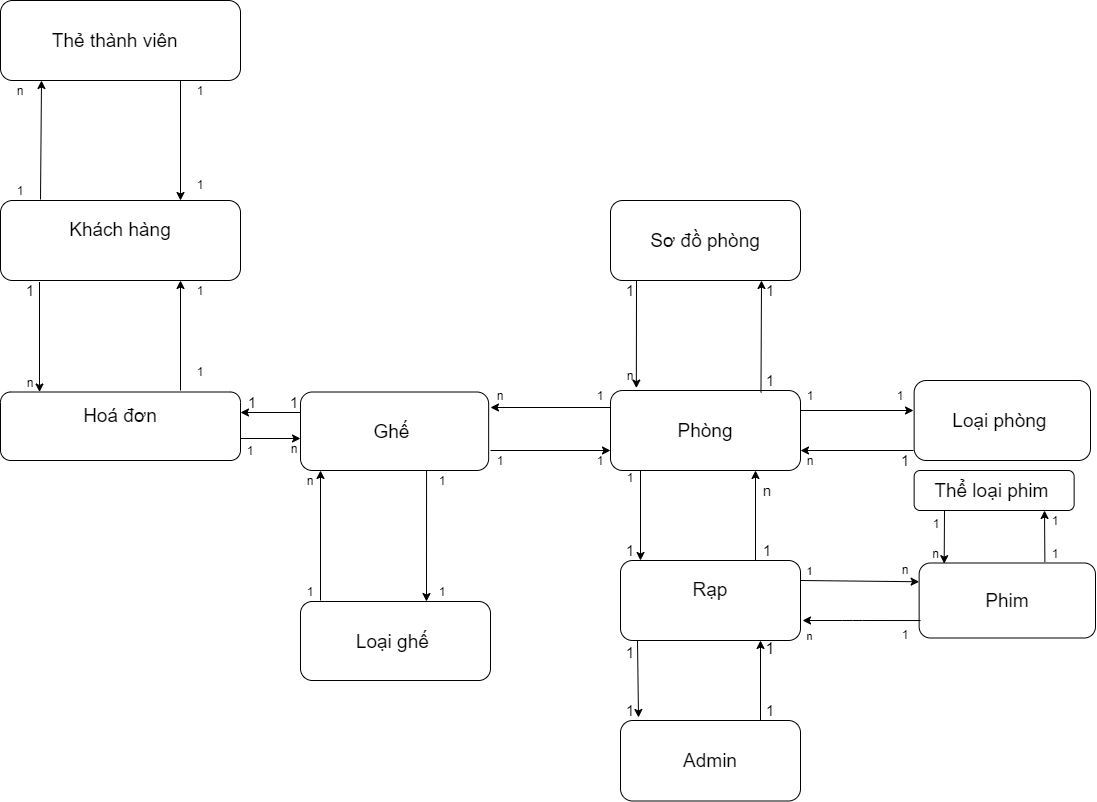

The diagram above was exported from draw.io. Its source (the exported page's mxGraphModel, read from the mxfile embedded in the PNG):
<mxGraphModel dx="994" dy="573" grid="1" gridSize="10" guides="1" tooltips="1" connect="1" arrows="1" fold="1" page="1" pageScale="1" pageWidth="827" pageHeight="1169" math="0" shadow="0">
  <root>
    <mxCell id="0" />
    <mxCell id="1" parent="0" />
    <mxCell id="kFTaSVyZz99pnJtfsRkv-3" value="&lt;font style=&quot;font-size: 19px&quot;&gt;&lt;br&gt;Rạp&lt;br&gt;&lt;br&gt;&lt;br&gt;&lt;/font&gt;" style="rounded=1;whiteSpace=wrap;html=1;" parent="1" vertex="1">
      <mxGeometry x="900" y="920" width="180" height="80" as="geometry" />
    </mxCell>
    <mxCell id="kFTaSVyZz99pnJtfsRkv-4" value="&lt;font style=&quot;font-size: 19px&quot;&gt;Phim&lt;br&gt;&lt;/font&gt;" style="rounded=1;whiteSpace=wrap;html=1;" parent="1" vertex="1">
      <mxGeometry x="1198.6400000000003" y="922.5" width="176.36" height="75" as="geometry" />
    </mxCell>
    <mxCell id="kFTaSVyZz99pnJtfsRkv-5" value="&lt;font style=&quot;font-size: 19px&quot;&gt;&lt;br&gt;Thể loại phim&amp;nbsp;&lt;br&gt;&lt;br&gt;&lt;/font&gt;" style="rounded=1;whiteSpace=wrap;html=1;" parent="1" vertex="1">
      <mxGeometry x="1193.64" y="830" width="160" height="40" as="geometry" />
    </mxCell>
    <mxCell id="kFTaSVyZz99pnJtfsRkv-6" value="" style="endArrow=classic;html=1;entryX=0.142;entryY=0.009;entryDx=0;entryDy=0;entryPerimeter=0;" parent="1" target="kFTaSVyZz99pnJtfsRkv-4" edge="1">
      <mxGeometry width="50" height="50" relative="1" as="geometry">
        <mxPoint x="1224" y="870" as="sourcePoint" />
        <mxPoint x="1250" y="750" as="targetPoint" />
      </mxGeometry>
    </mxCell>
    <mxCell id="kFTaSVyZz99pnJtfsRkv-10" value="1" style="text;html=1;strokeColor=none;fillColor=none;align=center;verticalAlign=middle;whiteSpace=wrap;rounded=0;" parent="1" vertex="1">
      <mxGeometry x="1205.5" y="870" width="20" height="25" as="geometry" />
    </mxCell>
    <mxCell id="kFTaSVyZz99pnJtfsRkv-12" value="" style="endArrow=classic;html=1;exitX=0.713;exitY=-0.012;exitDx=0;exitDy=0;exitPerimeter=0;" parent="1" source="kFTaSVyZz99pnJtfsRkv-4" edge="1">
      <mxGeometry width="50" height="50" relative="1" as="geometry">
        <mxPoint x="1328" y="923" as="sourcePoint" />
        <mxPoint x="1324" y="870" as="targetPoint" />
      </mxGeometry>
    </mxCell>
    <mxCell id="kFTaSVyZz99pnJtfsRkv-14" value="1" style="text;html=1;strokeColor=none;fillColor=none;align=center;verticalAlign=middle;whiteSpace=wrap;rounded=0;" parent="1" vertex="1">
      <mxGeometry x="1325" y="902.5" width="20" height="20" as="geometry" />
    </mxCell>
    <mxCell id="kFTaSVyZz99pnJtfsRkv-15" value="&lt;font style=&quot;font-size: 16px&quot;&gt;1&lt;/font&gt;" style="text;html=1;strokeColor=none;fillColor=none;align=center;verticalAlign=middle;whiteSpace=wrap;rounded=0;" parent="1" vertex="1">
      <mxGeometry x="1027.06" y="990" width="45.94" height="35" as="geometry" />
    </mxCell>
    <mxCell id="kFTaSVyZz99pnJtfsRkv-16" value="n" style="text;html=1;strokeColor=none;fillColor=none;align=center;verticalAlign=middle;whiteSpace=wrap;rounded=0;" parent="1" vertex="1">
      <mxGeometry x="1170" y="919" width="30" height="20" as="geometry" />
    </mxCell>
    <mxCell id="kFTaSVyZz99pnJtfsRkv-17" value="&lt;font style=&quot;font-size: 19px&quot;&gt;&lt;br&gt;Admin&lt;br&gt;&lt;br&gt;&lt;/font&gt;" style="rounded=1;whiteSpace=wrap;html=1;" parent="1" vertex="1">
      <mxGeometry x="900" y="1080" width="180" height="80.5" as="geometry" />
    </mxCell>
    <mxCell id="kFTaSVyZz99pnJtfsRkv-18" value="" style="endArrow=classic;html=1;fontSize=23;" parent="1" edge="1">
      <mxGeometry width="50" height="50" relative="1" as="geometry">
        <mxPoint x="917" y="1000" as="sourcePoint" />
        <mxPoint x="918" y="1077" as="targetPoint" />
        <Array as="points" />
      </mxGeometry>
    </mxCell>
    <mxCell id="kFTaSVyZz99pnJtfsRkv-19" value="&lt;font style=&quot;font-size: 15px&quot;&gt;1&lt;/font&gt;" style="text;html=1;strokeColor=none;fillColor=none;align=center;verticalAlign=middle;whiteSpace=wrap;rounded=0;fontSize=23;" parent="1" vertex="1">
      <mxGeometry x="890" y="1000" width="40" height="20" as="geometry" />
    </mxCell>
    <mxCell id="kFTaSVyZz99pnJtfsRkv-20" value="1" style="text;html=1;strokeColor=none;fillColor=none;align=center;verticalAlign=middle;whiteSpace=wrap;rounded=0;fontSize=15;" parent="1" vertex="1">
      <mxGeometry x="1030.03" y="1060" width="40" height="20" as="geometry" />
    </mxCell>
    <mxCell id="kFTaSVyZz99pnJtfsRkv-22" value="1" style="text;html=1;strokeColor=none;fillColor=none;align=center;verticalAlign=middle;whiteSpace=wrap;rounded=0;fontSize=15;" parent="1" vertex="1">
      <mxGeometry x="890" y="1060" width="40" height="20" as="geometry" />
    </mxCell>
    <mxCell id="kFTaSVyZz99pnJtfsRkv-24" value="&lt;font style=&quot;font-size: 19px&quot;&gt;Phòng&lt;br&gt;&lt;/font&gt;" style="rounded=1;whiteSpace=wrap;html=1;fontSize=15;strokeWidth=0;" parent="1" vertex="1">
      <mxGeometry x="890" y="750" width="190" height="80" as="geometry" />
    </mxCell>
    <mxCell id="kFTaSVyZz99pnJtfsRkv-25" value="&lt;font style=&quot;font-size: 19px&quot;&gt;Sơ đồ phòng&lt;br&gt;&lt;/font&gt;" style="rounded=1;whiteSpace=wrap;html=1;fontSize=15;strokeWidth=0;" parent="1" vertex="1">
      <mxGeometry x="890" y="560" width="190" height="80" as="geometry" />
    </mxCell>
    <mxCell id="kFTaSVyZz99pnJtfsRkv-26" value="&lt;font style=&quot;font-size: 19px&quot;&gt;Loại phòng&amp;nbsp;&lt;br&gt;&lt;/font&gt;" style="rounded=1;whiteSpace=wrap;html=1;fontSize=15;strokeWidth=0;" parent="1" vertex="1">
      <mxGeometry x="1193.64" y="740" width="176.36" height="80" as="geometry" />
    </mxCell>
    <mxCell id="kFTaSVyZz99pnJtfsRkv-27" value="" style="endArrow=classic;html=1;fontSize=15;exitX=1;exitY=0.25;exitDx=0;exitDy=0;" parent="1" source="kFTaSVyZz99pnJtfsRkv-24" edge="1">
      <mxGeometry width="50" height="50" relative="1" as="geometry">
        <mxPoint x="2735" y="724.5" as="sourcePoint" />
        <mxPoint x="1193" y="770" as="targetPoint" />
      </mxGeometry>
    </mxCell>
    <mxCell id="kFTaSVyZz99pnJtfsRkv-30" value="" style="endArrow=classic;html=1;fontSize=15;entryX=1;entryY=0.75;entryDx=0;entryDy=0;" parent="1" target="kFTaSVyZz99pnJtfsRkv-24" edge="1">
      <mxGeometry width="50" height="50" relative="1" as="geometry">
        <mxPoint x="1193" y="810" as="sourcePoint" />
        <mxPoint x="2785" y="674.5" as="targetPoint" />
      </mxGeometry>
    </mxCell>
    <mxCell id="kFTaSVyZz99pnJtfsRkv-35" value="1" style="text;html=1;strokeColor=none;fillColor=none;align=center;verticalAlign=middle;whiteSpace=wrap;rounded=0;fontSize=15;" parent="1" vertex="1">
      <mxGeometry x="890" y="900" width="40" height="20" as="geometry" />
    </mxCell>
    <mxCell id="kFTaSVyZz99pnJtfsRkv-37" value="n" style="text;html=1;strokeColor=none;fillColor=none;align=center;verticalAlign=middle;whiteSpace=wrap;rounded=0;fontSize=15;" parent="1" vertex="1">
      <mxGeometry x="1027.06" y="840" width="40" height="20" as="geometry" />
    </mxCell>
    <mxCell id="kFTaSVyZz99pnJtfsRkv-38" value="1" style="text;html=1;strokeColor=none;fillColor=none;align=center;verticalAlign=middle;whiteSpace=wrap;rounded=0;fontSize=15;" parent="1" vertex="1">
      <mxGeometry x="1027.06" y="900" width="40" height="20" as="geometry" />
    </mxCell>
    <mxCell id="kFTaSVyZz99pnJtfsRkv-39" value="" style="endArrow=classic;html=1;fontSize=15;entryX=0.136;entryY=-0.03;entryDx=0;entryDy=0;entryPerimeter=0;" parent="1" target="kFTaSVyZz99pnJtfsRkv-24" edge="1">
      <mxGeometry width="50" height="50" relative="1" as="geometry">
        <mxPoint x="916" y="640" as="sourcePoint" />
        <mxPoint x="1843" y="575.5" as="targetPoint" />
      </mxGeometry>
    </mxCell>
    <mxCell id="kFTaSVyZz99pnJtfsRkv-42" value="" style="endArrow=classic;html=1;fontSize=15;exitX=0.792;exitY=0.025;exitDx=0;exitDy=0;exitPerimeter=0;" parent="1" edge="1" source="kFTaSVyZz99pnJtfsRkv-24">
      <mxGeometry width="50" height="50" relative="1" as="geometry">
        <mxPoint x="1040" y="560" as="sourcePoint" />
        <mxPoint x="1041" y="640" as="targetPoint" />
      </mxGeometry>
    </mxCell>
    <mxCell id="kFTaSVyZz99pnJtfsRkv-45" value="&lt;font style=&quot;font-size: 19px&quot;&gt;&lt;br&gt;&lt;br&gt;Ghế&amp;nbsp;&lt;br&gt;&lt;br&gt;&lt;br&gt;&lt;/font&gt;" style="rounded=1;whiteSpace=wrap;html=1;fontSize=15;strokeWidth=0;" parent="1" vertex="1">
      <mxGeometry x="580" y="751.5" width="188.15" height="78.5" as="geometry" />
    </mxCell>
    <mxCell id="kFTaSVyZz99pnJtfsRkv-46" value="&lt;font style=&quot;font-size: 19px&quot;&gt;Loại ghế&amp;nbsp;&lt;br&gt;&lt;/font&gt;" style="rounded=1;whiteSpace=wrap;html=1;fontSize=15;strokeWidth=0;" parent="1" vertex="1">
      <mxGeometry x="580" y="961" width="190" height="79" as="geometry" />
    </mxCell>
    <mxCell id="kFTaSVyZz99pnJtfsRkv-50" value="" style="endArrow=classic;html=1;fontSize=15;exitX=0.67;exitY=1;exitDx=0;exitDy=0;exitPerimeter=0;" parent="1" source="kFTaSVyZz99pnJtfsRkv-45" edge="1">
      <mxGeometry width="50" height="50" relative="1" as="geometry">
        <mxPoint x="1333" y="1092.5" as="sourcePoint" />
        <mxPoint x="706" y="961" as="targetPoint" />
      </mxGeometry>
    </mxCell>
    <mxCell id="kFTaSVyZz99pnJtfsRkv-53" value="" style="endArrow=classic;html=1;fontSize=15;" parent="1" edge="1">
      <mxGeometry width="50" height="50" relative="1" as="geometry">
        <mxPoint x="890" y="767" as="sourcePoint" />
        <mxPoint x="770" y="767" as="targetPoint" />
      </mxGeometry>
    </mxCell>
    <mxCell id="kFTaSVyZz99pnJtfsRkv-56" value="" style="endArrow=classic;html=1;fontSize=15;entryX=0;entryY=0.75;entryDx=0;entryDy=0;" parent="1" target="kFTaSVyZz99pnJtfsRkv-24" edge="1">
      <mxGeometry width="50" height="50" relative="1" as="geometry">
        <mxPoint x="770" y="810" as="sourcePoint" />
        <mxPoint x="860" y="620" as="targetPoint" />
      </mxGeometry>
    </mxCell>
    <mxCell id="kFTaSVyZz99pnJtfsRkv-57" value="1" style="text;html=1;strokeColor=none;fillColor=none;align=center;verticalAlign=middle;whiteSpace=wrap;rounded=0;fontSize=15;" parent="1" vertex="1">
      <mxGeometry x="1152" y="810" width="66" height="20" as="geometry" />
    </mxCell>
    <mxCell id="kFTaSVyZz99pnJtfsRkv-62" value="1" style="text;html=1;strokeColor=none;fillColor=none;align=center;verticalAlign=middle;whiteSpace=wrap;rounded=0;fontSize=15;" parent="1" vertex="1">
      <mxGeometry x="554" y="752.5" width="40" height="18" as="geometry" />
    </mxCell>
    <mxCell id="kFTaSVyZz99pnJtfsRkv-66" value="&lt;font style=&quot;font-size: 19px&quot;&gt;Khách hàng&lt;br&gt;&lt;br&gt;&lt;/font&gt;" style="rounded=1;whiteSpace=wrap;html=1;" parent="1" vertex="1">
      <mxGeometry x="280" y="560" width="240" height="80" as="geometry" />
    </mxCell>
    <mxCell id="kFTaSVyZz99pnJtfsRkv-67" value="" style="endArrow=classic;html=1;" parent="1" edge="1">
      <mxGeometry width="50" height="50" relative="1" as="geometry">
        <mxPoint x="320" y="559" as="sourcePoint" />
        <mxPoint x="321" y="440" as="targetPoint" />
        <Array as="points" />
      </mxGeometry>
    </mxCell>
    <mxCell id="kFTaSVyZz99pnJtfsRkv-68" value="1" style="text;html=1;strokeColor=none;fillColor=none;align=center;verticalAlign=middle;whiteSpace=wrap;rounded=0;" parent="1" vertex="1">
      <mxGeometry x="280" y="540" width="40" height="20" as="geometry" />
    </mxCell>
    <mxCell id="kFTaSVyZz99pnJtfsRkv-69" value="" style="endArrow=classic;html=1;exitX=0;exitY=0;exitDx=0;exitDy=0;" parent="1" source="kFTaSVyZz99pnJtfsRkv-91" edge="1">
      <mxGeometry width="50" height="50" relative="1" as="geometry">
        <mxPoint x="634.44" y="832" as="sourcePoint" />
        <mxPoint x="460" y="560" as="targetPoint" />
      </mxGeometry>
    </mxCell>
    <mxCell id="kFTaSVyZz99pnJtfsRkv-70" value="1" style="text;html=1;strokeColor=none;fillColor=none;align=center;verticalAlign=middle;whiteSpace=wrap;rounded=0;" parent="1" vertex="1">
      <mxGeometry x="460" y="533.5" width="40" height="20" as="geometry" />
    </mxCell>
    <mxCell id="kFTaSVyZz99pnJtfsRkv-71" value="&lt;font style=&quot;font-size: 19px&quot;&gt;Hoá đơn&lt;br&gt;&lt;br&gt;&lt;/font&gt;" style="rounded=1;whiteSpace=wrap;html=1;" parent="1" vertex="1">
      <mxGeometry x="280" y="751.5" width="240" height="68.5" as="geometry" />
    </mxCell>
    <mxCell id="kFTaSVyZz99pnJtfsRkv-72" value="&lt;font style=&quot;font-size: 19px&quot;&gt;Thẻ thành viên&amp;nbsp;&amp;nbsp;&lt;br&gt;&lt;/font&gt;" style="rounded=1;whiteSpace=wrap;html=1;" parent="1" vertex="1">
      <mxGeometry x="280" y="360" width="240" height="80" as="geometry" />
    </mxCell>
    <mxCell id="kFTaSVyZz99pnJtfsRkv-73" value="" style="endArrow=classic;html=1;entryX=0.75;entryY=1;entryDx=0;entryDy=0;" parent="1" target="kFTaSVyZz99pnJtfsRkv-66" edge="1">
      <mxGeometry width="50" height="50" relative="1" as="geometry">
        <mxPoint x="460" y="750" as="sourcePoint" />
        <mxPoint x="669" y="828.5" as="targetPoint" />
        <Array as="points" />
      </mxGeometry>
    </mxCell>
    <mxCell id="kFTaSVyZz99pnJtfsRkv-74" value="1" style="text;html=1;strokeColor=none;fillColor=none;align=center;verticalAlign=middle;whiteSpace=wrap;rounded=0;" parent="1" vertex="1">
      <mxGeometry x="460" y="720.5" width="40" height="20" as="geometry" />
    </mxCell>
    <mxCell id="kFTaSVyZz99pnJtfsRkv-75" value="1" style="text;html=1;strokeColor=none;fillColor=none;align=center;verticalAlign=middle;whiteSpace=wrap;rounded=0;" parent="1" vertex="1">
      <mxGeometry x="460" y="640" width="40" height="20" as="geometry" />
    </mxCell>
    <mxCell id="kFTaSVyZz99pnJtfsRkv-76" value="" style="endArrow=classic;html=1;" parent="1" edge="1">
      <mxGeometry width="50" height="50" relative="1" as="geometry">
        <mxPoint x="319" y="641.5" as="sourcePoint" />
        <mxPoint x="319" y="751.5" as="targetPoint" />
      </mxGeometry>
    </mxCell>
    <mxCell id="kFTaSVyZz99pnJtfsRkv-77" value="n" style="text;html=1;strokeColor=none;fillColor=none;align=center;verticalAlign=middle;whiteSpace=wrap;rounded=0;" parent="1" vertex="1">
      <mxGeometry x="290" y="731.5" width="39.94" height="20" as="geometry" />
    </mxCell>
    <mxCell id="kFTaSVyZz99pnJtfsRkv-78" value="&lt;font style=&quot;font-size: 15px&quot;&gt;1&lt;/font&gt;" style="text;html=1;strokeColor=none;fillColor=none;align=center;verticalAlign=middle;whiteSpace=wrap;rounded=0;strokeWidth=18;" parent="1" vertex="1">
      <mxGeometry x="290" y="640" width="40" height="20" as="geometry" />
    </mxCell>
    <mxCell id="kFTaSVyZz99pnJtfsRkv-79" value="" style="endArrow=classic;html=1;fontSize=15;entryX=0;entryY=0.25;entryDx=0;entryDy=0;exitX=1;exitY=0.25;exitDx=0;exitDy=0;" parent="1" target="kFTaSVyZz99pnJtfsRkv-4" edge="1" source="kFTaSVyZz99pnJtfsRkv-3">
      <mxGeometry width="50" height="50" relative="1" as="geometry">
        <mxPoint x="1080" y="771.91" as="sourcePoint" />
        <mxPoint x="1190" y="772" as="targetPoint" />
      </mxGeometry>
    </mxCell>
    <mxCell id="kFTaSVyZz99pnJtfsRkv-80" value="&lt;font style=&quot;font-size: 11px&quot;&gt;1&lt;/font&gt;" style="text;html=1;strokeColor=none;fillColor=none;align=center;verticalAlign=middle;whiteSpace=wrap;rounded=0;fontSize=15;" parent="1" vertex="1">
      <mxGeometry x="1073" y="922.5" width="33" height="13" as="geometry" />
    </mxCell>
    <mxCell id="kFTaSVyZz99pnJtfsRkv-81" value="1" style="text;html=1;strokeColor=none;fillColor=none;align=center;verticalAlign=middle;whiteSpace=wrap;rounded=0;" parent="1" vertex="1">
      <mxGeometry x="1170" y="983.5" width="30" height="20" as="geometry" />
    </mxCell>
    <mxCell id="kFTaSVyZz99pnJtfsRkv-83" value="&lt;span style=&quot;font-size: 11px&quot;&gt;n&lt;/span&gt;" style="text;html=1;strokeColor=none;fillColor=none;align=center;verticalAlign=middle;whiteSpace=wrap;rounded=0;fontSize=15;" parent="1" vertex="1">
      <mxGeometry x="1073" y="987" width="33" height="13" as="geometry" />
    </mxCell>
    <mxCell id="kFTaSVyZz99pnJtfsRkv-84" value="" style="endArrow=classic;html=1;" parent="1" edge="1">
      <mxGeometry width="50" height="50" relative="1" as="geometry">
        <mxPoint x="580" y="772" as="sourcePoint" />
        <mxPoint x="520" y="772" as="targetPoint" />
      </mxGeometry>
    </mxCell>
    <mxCell id="kFTaSVyZz99pnJtfsRkv-86" value="1" style="text;html=1;strokeColor=none;fillColor=none;align=center;verticalAlign=middle;whiteSpace=wrap;rounded=0;" parent="1" vertex="1">
      <mxGeometry x="700" y="941" width="44" height="20" as="geometry" />
    </mxCell>
    <mxCell id="kFTaSVyZz99pnJtfsRkv-89" value="&lt;span style=&quot;font-size: 15px&quot;&gt;1&lt;/span&gt;" style="text;html=1;strokeColor=none;fillColor=none;align=center;verticalAlign=middle;whiteSpace=wrap;rounded=0;" parent="1" vertex="1">
      <mxGeometry x="510" y="751.5" width="44" height="20" as="geometry" />
    </mxCell>
    <mxCell id="kFTaSVyZz99pnJtfsRkv-91" value="1" style="text;html=1;strokeColor=none;fillColor=none;align=center;verticalAlign=middle;whiteSpace=wrap;rounded=0;" parent="1" vertex="1">
      <mxGeometry x="460" y="439.99999999999994" width="40" height="20" as="geometry" />
    </mxCell>
    <mxCell id="kFTaSVyZz99pnJtfsRkv-92" value="n" style="text;html=1;strokeColor=none;fillColor=none;align=center;verticalAlign=middle;whiteSpace=wrap;rounded=0;" parent="1" vertex="1">
      <mxGeometry x="280" y="439.99999999999994" width="40" height="20" as="geometry" />
    </mxCell>
    <mxCell id="kFTaSVyZz99pnJtfsRkv-98" value="" style="endArrow=classic;html=1;exitX=1;exitY=0.679;exitDx=0;exitDy=0;exitPerimeter=0;" parent="1" source="kFTaSVyZz99pnJtfsRkv-71" edge="1">
      <mxGeometry width="50" height="50" relative="1" as="geometry">
        <mxPoint x="540" y="780" as="sourcePoint" />
        <mxPoint x="580" y="798" as="targetPoint" />
      </mxGeometry>
    </mxCell>
    <mxCell id="kFTaSVyZz99pnJtfsRkv-100" value="1" style="text;html=1;strokeColor=none;fillColor=none;align=center;verticalAlign=middle;whiteSpace=wrap;rounded=0;" parent="1" vertex="1">
      <mxGeometry x="510" y="800" width="40" height="20" as="geometry" />
    </mxCell>
    <mxCell id="kFTaSVyZz99pnJtfsRkv-101" value="n" style="text;html=1;strokeColor=none;fillColor=none;align=center;verticalAlign=middle;whiteSpace=wrap;rounded=0;" parent="1" vertex="1">
      <mxGeometry x="554" y="797.5" width="40" height="20" as="geometry" />
    </mxCell>
    <mxCell id="kFTaSVyZz99pnJtfsRkv-102" value="" style="endArrow=classic;html=1;fontSize=15;entryX=0.13;entryY=1.034;entryDx=0;entryDy=0;entryPerimeter=0;" parent="1" edge="1">
      <mxGeometry width="50" height="50" relative="1" as="geometry">
        <mxPoint x="600" y="960" as="sourcePoint" />
        <mxPoint x="600" y="830.0016400000001" as="targetPoint" />
      </mxGeometry>
    </mxCell>
    <mxCell id="kFTaSVyZz99pnJtfsRkv-103" value="1" style="text;html=1;strokeColor=none;fillColor=none;align=center;verticalAlign=middle;whiteSpace=wrap;rounded=0;" parent="1" vertex="1">
      <mxGeometry x="570" y="941" width="40" height="20" as="geometry" />
    </mxCell>
    <mxCell id="kFTaSVyZz99pnJtfsRkv-104" value="n" style="text;html=1;strokeColor=none;fillColor=none;align=center;verticalAlign=middle;whiteSpace=wrap;rounded=0;" parent="1" vertex="1">
      <mxGeometry x="570" y="830" width="40" height="20" as="geometry" />
    </mxCell>
    <mxCell id="kFTaSVyZz99pnJtfsRkv-106" value="1" style="text;html=1;strokeColor=none;fillColor=none;align=center;verticalAlign=middle;whiteSpace=wrap;rounded=0;" parent="1" vertex="1">
      <mxGeometry x="702" y="830" width="40" height="20" as="geometry" />
    </mxCell>
    <mxCell id="kFTaSVyZz99pnJtfsRkv-110" value="1" style="text;html=1;strokeColor=none;fillColor=none;align=center;verticalAlign=middle;whiteSpace=wrap;rounded=0;" parent="1" vertex="1">
      <mxGeometry x="860" y="810" width="40" height="20" as="geometry" />
    </mxCell>
    <mxCell id="kFTaSVyZz99pnJtfsRkv-111" value="1" style="text;html=1;strokeColor=none;fillColor=none;align=center;verticalAlign=middle;whiteSpace=wrap;rounded=0;" parent="1" vertex="1">
      <mxGeometry x="760" y="810" width="40" height="20" as="geometry" />
    </mxCell>
    <mxCell id="kFTaSVyZz99pnJtfsRkv-113" value="1" style="text;html=1;strokeColor=none;fillColor=none;align=center;verticalAlign=middle;whiteSpace=wrap;rounded=0;" parent="1" vertex="1">
      <mxGeometry x="860" y="745" width="40" height="20" as="geometry" />
    </mxCell>
    <mxCell id="kFTaSVyZz99pnJtfsRkv-120" value="n" style="text;html=1;strokeColor=none;fillColor=none;align=center;verticalAlign=middle;whiteSpace=wrap;rounded=0;" parent="1" vertex="1">
      <mxGeometry x="760" y="745" width="40" height="20" as="geometry" />
    </mxCell>
    <mxCell id="kFTaSVyZz99pnJtfsRkv-121" value="" style="endArrow=classic;html=1;fontSize=23;" parent="1" edge="1">
      <mxGeometry width="50" height="50" relative="1" as="geometry">
        <mxPoint x="920" y="830" as="sourcePoint" />
        <mxPoint x="920" y="920" as="targetPoint" />
      </mxGeometry>
    </mxCell>
    <mxCell id="kFTaSVyZz99pnJtfsRkv-122" value="" style="endArrow=classic;html=1;fontSize=15;exitX=0.75;exitY=0;exitDx=0;exitDy=0;" parent="1" source="kFTaSVyZz99pnJtfsRkv-3" edge="1">
      <mxGeometry width="50" height="50" relative="1" as="geometry">
        <mxPoint x="1040" y="740" as="sourcePoint" />
        <mxPoint x="1035" y="830" as="targetPoint" />
      </mxGeometry>
    </mxCell>
    <mxCell id="kFTaSVyZz99pnJtfsRkv-128" value="1" style="text;html=1;strokeColor=none;fillColor=none;align=center;verticalAlign=middle;whiteSpace=wrap;rounded=0;" parent="1" vertex="1">
      <mxGeometry x="890" y="826.5" width="40" height="20" as="geometry" />
    </mxCell>
    <mxCell id="kFTaSVyZz99pnJtfsRkv-129" value="" style="endArrow=classic;html=1;fontSize=15;exitX=0.008;exitY=0.767;exitDx=0;exitDy=0;exitPerimeter=0;" parent="1" edge="1" source="kFTaSVyZz99pnJtfsRkv-4">
      <mxGeometry width="50" height="50" relative="1" as="geometry">
        <mxPoint x="1195" y="980" as="sourcePoint" />
        <mxPoint x="1082" y="980" as="targetPoint" />
        <Array as="points">
          <mxPoint x="1132" y="980" />
        </Array>
      </mxGeometry>
    </mxCell>
    <mxCell id="kFTaSVyZz99pnJtfsRkv-134" value="n" style="text;html=1;strokeColor=none;fillColor=none;align=center;verticalAlign=middle;whiteSpace=wrap;rounded=0;" parent="1" vertex="1">
      <mxGeometry x="1200" y="902.5" width="31" height="20" as="geometry" />
    </mxCell>
    <mxCell id="qVXIahfVpKMiF3nUw8-I-1" value="" style="endArrow=classic;html=1;fontSize=15;exitX=0.75;exitY=0;exitDx=0;exitDy=0;" edge="1" parent="1">
      <mxGeometry width="50" height="50" relative="1" as="geometry">
        <mxPoint x="1040" y="1080" as="sourcePoint" />
        <mxPoint x="1040" y="1000" as="targetPoint" />
      </mxGeometry>
    </mxCell>
    <mxCell id="qVXIahfVpKMiF3nUw8-I-14" value="1" style="text;html=1;strokeColor=none;fillColor=none;align=center;verticalAlign=middle;whiteSpace=wrap;rounded=0;" vertex="1" parent="1">
      <mxGeometry x="1325" y="870" width="20" height="20" as="geometry" />
    </mxCell>
    <mxCell id="qVXIahfVpKMiF3nUw8-I-15" value="1" style="text;html=1;strokeColor=none;fillColor=none;align=center;verticalAlign=middle;whiteSpace=wrap;rounded=0;" vertex="1" parent="1">
      <mxGeometry x="1079.5" y="745" width="20" height="20" as="geometry" />
    </mxCell>
    <mxCell id="qVXIahfVpKMiF3nUw8-I-16" value="1" style="text;html=1;strokeColor=none;fillColor=none;align=center;verticalAlign=middle;whiteSpace=wrap;rounded=0;" vertex="1" parent="1">
      <mxGeometry x="1170" y="745" width="20" height="20" as="geometry" />
    </mxCell>
    <mxCell id="qVXIahfVpKMiF3nUw8-I-17" value="n" style="text;html=1;strokeColor=none;fillColor=none;align=center;verticalAlign=middle;whiteSpace=wrap;rounded=0;" vertex="1" parent="1">
      <mxGeometry x="1069.5" y="810" width="40" height="20" as="geometry" />
    </mxCell>
    <mxCell id="qVXIahfVpKMiF3nUw8-I-18" value="n" style="text;html=1;strokeColor=none;fillColor=none;align=center;verticalAlign=middle;whiteSpace=wrap;rounded=0;" vertex="1" parent="1">
      <mxGeometry x="890" y="725" width="40" height="20" as="geometry" />
    </mxCell>
    <mxCell id="qVXIahfVpKMiF3nUw8-I-19" value="1" style="text;html=1;strokeColor=none;fillColor=none;align=center;verticalAlign=middle;whiteSpace=wrap;rounded=0;fontSize=15;" vertex="1" parent="1">
      <mxGeometry x="877" y="640" width="66" height="20" as="geometry" />
    </mxCell>
    <mxCell id="qVXIahfVpKMiF3nUw8-I-20" value="1" style="text;html=1;strokeColor=none;fillColor=none;align=center;verticalAlign=middle;whiteSpace=wrap;rounded=0;fontSize=15;" vertex="1" parent="1">
      <mxGeometry x="1017.03" y="640" width="66" height="20" as="geometry" />
    </mxCell>
    <mxCell id="qVXIahfVpKMiF3nUw8-I-21" value="1" style="text;html=1;strokeColor=none;fillColor=none;align=center;verticalAlign=middle;whiteSpace=wrap;rounded=0;fontSize=15;" vertex="1" parent="1">
      <mxGeometry x="1017.03" y="730" width="66" height="20" as="geometry" />
    </mxCell>
  </root>
</mxGraphModel>